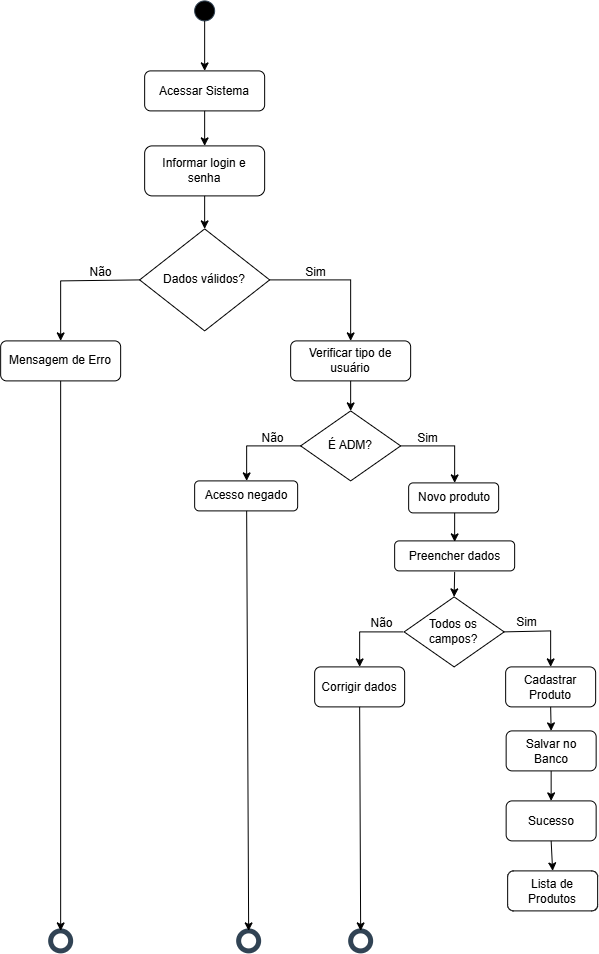

The diagram above was exported from draw.io. Its source (the exported page's mxGraphModel, read from the mxfile embedded in the PNG):
<mxGraphModel dx="1873" dy="1022" grid="1" gridSize="10" guides="1" tooltips="1" connect="1" arrows="1" fold="1" page="1" pageScale="1" pageWidth="827" pageHeight="1169" math="0" shadow="0">
  <root>
    <mxCell id="WIyWlLk6GJQsqaUBKTNV-0" />
    <mxCell id="WIyWlLk6GJQsqaUBKTNV-1" parent="WIyWlLk6GJQsqaUBKTNV-0" />
    <mxCell id="Tse-xLG4VAwvEO4XsdAh-0" parent="WIyWlLk6GJQsqaUBKTNV-1" style="ellipse;whiteSpace=wrap;html=1;shapeInside=1;aspect=fixed;fillColor=#000000;fontColor=#ffffff;strokeColor=#314354;" value="" vertex="1">
      <mxGeometry height="20" width="20" x="404" y="30" as="geometry" />
    </mxCell>
    <mxCell id="Tse-xLG4VAwvEO4XsdAh-1" parent="WIyWlLk6GJQsqaUBKTNV-1" style="rounded=1;whiteSpace=wrap;html=1;" value="" vertex="1">
      <mxGeometry height="40" width="120" x="354" y="100" as="geometry" />
    </mxCell>
    <mxCell id="Tse-xLG4VAwvEO4XsdAh-2" parent="WIyWlLk6GJQsqaUBKTNV-1" style="text;html=1;whiteSpace=wrap;strokeColor=none;fillColor=none;align=center;verticalAlign=middle;rounded=0;" value="Acessar Sistema" vertex="1">
      <mxGeometry height="30" width="130" x="349" y="106" as="geometry" />
    </mxCell>
    <mxCell id="Tse-xLG4VAwvEO4XsdAh-3" edge="1" parent="WIyWlLk6GJQsqaUBKTNV-1" source="Tse-xLG4VAwvEO4XsdAh-0" style="endArrow=classic;html=1;rounded=0;exitX=0.5;exitY=1;exitDx=0;exitDy=0;entryX=0.5;entryY=0;entryDx=0;entryDy=0;" target="Tse-xLG4VAwvEO4XsdAh-1" value="">
      <mxGeometry height="50" relative="1" width="50" as="geometry">
        <mxPoint x="390" y="260" as="sourcePoint" />
        <mxPoint x="440" y="210" as="targetPoint" />
      </mxGeometry>
    </mxCell>
    <mxCell id="Tse-xLG4VAwvEO4XsdAh-4" parent="WIyWlLk6GJQsqaUBKTNV-1" style="rounded=1;whiteSpace=wrap;html=1;" value="" vertex="1">
      <mxGeometry height="50" width="120" x="354" y="175" as="geometry" />
    </mxCell>
    <mxCell id="Tse-xLG4VAwvEO4XsdAh-5" parent="WIyWlLk6GJQsqaUBKTNV-1" style="text;html=1;whiteSpace=wrap;strokeColor=none;fillColor=none;align=center;verticalAlign=middle;rounded=0;" value="Informar login e senha" vertex="1">
      <mxGeometry height="30" width="90" x="369" y="185" as="geometry" />
    </mxCell>
    <mxCell id="Tse-xLG4VAwvEO4XsdAh-6" edge="1" parent="WIyWlLk6GJQsqaUBKTNV-1" source="Tse-xLG4VAwvEO4XsdAh-1" style="endArrow=classic;html=1;rounded=0;exitX=0.5;exitY=1;exitDx=0;exitDy=0;entryX=0.5;entryY=0;entryDx=0;entryDy=0;" target="Tse-xLG4VAwvEO4XsdAh-4" value="">
      <mxGeometry height="50" relative="1" width="50" as="geometry">
        <mxPoint x="410" y="60" as="sourcePoint" />
        <mxPoint x="410" y="110" as="targetPoint" />
      </mxGeometry>
    </mxCell>
    <mxCell id="Tse-xLG4VAwvEO4XsdAh-7" parent="WIyWlLk6GJQsqaUBKTNV-1" style="rhombus;whiteSpace=wrap;html=1;shapeInside=1;" value="" vertex="1">
      <mxGeometry height="102" width="130" x="349" y="258" as="geometry" />
    </mxCell>
    <mxCell id="Tse-xLG4VAwvEO4XsdAh-8" edge="1" parent="WIyWlLk6GJQsqaUBKTNV-1" source="Tse-xLG4VAwvEO4XsdAh-4" style="endArrow=classic;html=1;rounded=0;exitX=0.5;exitY=1;exitDx=0;exitDy=0;entryX=0.5;entryY=0;entryDx=0;entryDy=0;" target="Tse-xLG4VAwvEO4XsdAh-7" value="">
      <mxGeometry height="50" relative="1" width="50" as="geometry">
        <mxPoint x="410" y="160" as="sourcePoint" />
        <mxPoint x="410" y="195" as="targetPoint" />
      </mxGeometry>
    </mxCell>
    <mxCell id="Tse-xLG4VAwvEO4XsdAh-9" parent="WIyWlLk6GJQsqaUBKTNV-1" style="text;html=1;whiteSpace=wrap;strokeColor=none;fillColor=none;align=center;verticalAlign=middle;rounded=0;" value="Dados válidos?" vertex="1">
      <mxGeometry height="30" width="90" x="369" y="294" as="geometry" />
    </mxCell>
    <mxCell id="Tse-xLG4VAwvEO4XsdAh-11" parent="WIyWlLk6GJQsqaUBKTNV-1" style="rounded=1;whiteSpace=wrap;html=1;" value="" vertex="1">
      <mxGeometry height="40" width="120" x="500" y="370" as="geometry" />
    </mxCell>
    <mxCell id="Tse-xLG4VAwvEO4XsdAh-12" parent="WIyWlLk6GJQsqaUBKTNV-1" style="text;html=1;whiteSpace=wrap;strokeColor=none;fillColor=none;align=center;verticalAlign=middle;rounded=0;" value="Verificar tipo de usuário" vertex="1">
      <mxGeometry height="30" width="120" x="500" y="375" as="geometry" />
    </mxCell>
    <mxCell id="Tse-xLG4VAwvEO4XsdAh-13" edge="1" parent="WIyWlLk6GJQsqaUBKTNV-1" source="Tse-xLG4VAwvEO4XsdAh-7" style="endArrow=classic;html=1;rounded=0;exitX=1;exitY=0.5;exitDx=0;exitDy=0;entryX=0.5;entryY=0;entryDx=0;entryDy=0;" target="Tse-xLG4VAwvEO4XsdAh-11" value="">
      <mxGeometry height="50" relative="1" width="50" as="geometry">
        <Array as="points">
          <mxPoint x="560" y="309" />
        </Array>
        <mxPoint x="390" y="290" as="sourcePoint" />
        <mxPoint x="440" y="240" as="targetPoint" />
      </mxGeometry>
    </mxCell>
    <mxCell id="Tse-xLG4VAwvEO4XsdAh-16" parent="WIyWlLk6GJQsqaUBKTNV-1" style="text;html=1;whiteSpace=wrap;strokeColor=none;fillColor=none;align=center;verticalAlign=middle;rounded=0;" value="Sim" vertex="1">
      <mxGeometry height="30" width="39" x="506" y="287" as="geometry" />
    </mxCell>
    <mxCell id="Tse-xLG4VAwvEO4XsdAh-18" parent="WIyWlLk6GJQsqaUBKTNV-1" style="rounded=1;whiteSpace=wrap;html=1;" value="" vertex="1">
      <mxGeometry height="40" width="120" x="210" y="370" as="geometry" />
    </mxCell>
    <mxCell id="Tse-xLG4VAwvEO4XsdAh-19" parent="WIyWlLk6GJQsqaUBKTNV-1" style="text;html=1;whiteSpace=wrap;strokeColor=none;fillColor=none;align=center;verticalAlign=middle;rounded=0;" value="Mensagem de Erro" vertex="1">
      <mxGeometry height="30" width="120" x="210" y="375" as="geometry" />
    </mxCell>
    <mxCell id="Tse-xLG4VAwvEO4XsdAh-20" edge="1" parent="WIyWlLk6GJQsqaUBKTNV-1" source="Tse-xLG4VAwvEO4XsdAh-7" style="endArrow=classic;html=1;rounded=0;exitX=0;exitY=0.5;exitDx=0;exitDy=0;entryX=0.5;entryY=0;entryDx=0;entryDy=0;" target="Tse-xLG4VAwvEO4XsdAh-18" value="">
      <mxGeometry height="50" relative="1" width="50" as="geometry">
        <Array as="points">
          <mxPoint x="270" y="310" />
        </Array>
        <mxPoint x="390" y="300" as="sourcePoint" />
        <mxPoint x="440" y="250" as="targetPoint" />
      </mxGeometry>
    </mxCell>
    <mxCell id="Tse-xLG4VAwvEO4XsdAh-21" parent="WIyWlLk6GJQsqaUBKTNV-1" style="text;html=1;whiteSpace=wrap;strokeColor=none;fillColor=none;align=center;verticalAlign=middle;rounded=0;" value="Não" vertex="1">
      <mxGeometry height="30" width="39" x="291" y="287" as="geometry" />
    </mxCell>
    <mxCell id="Tse-xLG4VAwvEO4XsdAh-22" parent="WIyWlLk6GJQsqaUBKTNV-1" style="rhombus;whiteSpace=wrap;html=1;shapeInside=1;" value="" vertex="1">
      <mxGeometry height="70" width="100" x="510" y="440" as="geometry" />
    </mxCell>
    <mxCell id="Tse-xLG4VAwvEO4XsdAh-23" parent="WIyWlLk6GJQsqaUBKTNV-1" style="text;html=1;whiteSpace=wrap;strokeColor=none;fillColor=none;align=center;verticalAlign=middle;rounded=0;" value="É ADM?" vertex="1">
      <mxGeometry height="30" width="100" x="510" y="460" as="geometry" />
    </mxCell>
    <mxCell id="Tse-xLG4VAwvEO4XsdAh-24" edge="1" parent="WIyWlLk6GJQsqaUBKTNV-1" source="Tse-xLG4VAwvEO4XsdAh-11" style="endArrow=classic;html=1;rounded=0;exitX=0.5;exitY=1;exitDx=0;exitDy=0;entryX=0.5;entryY=0;entryDx=0;entryDy=0;" target="Tse-xLG4VAwvEO4XsdAh-22" value="">
      <mxGeometry height="50" relative="1" width="50" as="geometry">
        <mxPoint x="410" y="250" as="sourcePoint" />
        <mxPoint x="410" y="283" as="targetPoint" />
      </mxGeometry>
    </mxCell>
    <mxCell id="Tse-xLG4VAwvEO4XsdAh-25" parent="WIyWlLk6GJQsqaUBKTNV-1" style="rounded=1;whiteSpace=wrap;html=1;" value="" vertex="1">
      <mxGeometry height="30" width="90" x="618" y="512" as="geometry" />
    </mxCell>
    <mxCell id="Tse-xLG4VAwvEO4XsdAh-26" parent="WIyWlLk6GJQsqaUBKTNV-1" style="text;html=1;whiteSpace=wrap;strokeColor=none;fillColor=none;align=center;verticalAlign=middle;rounded=0;" value="Novo produto" vertex="1">
      <mxGeometry height="30" width="76" x="626" y="512" as="geometry" />
    </mxCell>
    <mxCell id="Tse-xLG4VAwvEO4XsdAh-27" parent="WIyWlLk6GJQsqaUBKTNV-1" style="rounded=1;whiteSpace=wrap;html=1;" value="" vertex="1">
      <mxGeometry height="30" width="103" x="404" y="510" as="geometry" />
    </mxCell>
    <mxCell id="Tse-xLG4VAwvEO4XsdAh-28" parent="WIyWlLk6GJQsqaUBKTNV-1" style="text;html=1;whiteSpace=wrap;strokeColor=none;fillColor=none;align=center;verticalAlign=middle;rounded=0;" value="Acesso negado" vertex="1">
      <mxGeometry height="30" width="90" x="411" y="510" as="geometry" />
    </mxCell>
    <mxCell id="Tse-xLG4VAwvEO4XsdAh-30" edge="1" parent="WIyWlLk6GJQsqaUBKTNV-1" source="Tse-xLG4VAwvEO4XsdAh-23" style="endArrow=classic;html=1;rounded=0;exitX=0;exitY=0.5;exitDx=0;exitDy=0;entryX=0.5;entryY=0;entryDx=0;entryDy=0;" target="Tse-xLG4VAwvEO4XsdAh-28" value="">
      <mxGeometry height="50" relative="1" width="50" as="geometry">
        <Array as="points">
          <mxPoint x="456" y="475" />
        </Array>
        <mxPoint x="390" y="500" as="sourcePoint" />
        <mxPoint x="440" y="450" as="targetPoint" />
      </mxGeometry>
    </mxCell>
    <mxCell id="Tse-xLG4VAwvEO4XsdAh-32" edge="1" parent="WIyWlLk6GJQsqaUBKTNV-1" source="Tse-xLG4VAwvEO4XsdAh-23" style="endArrow=classic;html=1;rounded=0;exitX=1;exitY=0.5;exitDx=0;exitDy=0;entryX=0.5;entryY=0;entryDx=0;entryDy=0;" target="Tse-xLG4VAwvEO4XsdAh-26" value="">
      <mxGeometry height="50" relative="1" width="50" as="geometry">
        <Array as="points">
          <mxPoint x="664" y="475" />
        </Array>
        <mxPoint x="390" y="500" as="sourcePoint" />
        <mxPoint x="440" y="450" as="targetPoint" />
      </mxGeometry>
    </mxCell>
    <mxCell id="Tse-xLG4VAwvEO4XsdAh-33" parent="WIyWlLk6GJQsqaUBKTNV-1" style="text;html=1;whiteSpace=wrap;strokeColor=none;fillColor=none;align=center;verticalAlign=middle;rounded=0;" value="Sim" vertex="1">
      <mxGeometry height="30" width="39" x="618" y="453" as="geometry" />
    </mxCell>
    <mxCell id="Tse-xLG4VAwvEO4XsdAh-34" parent="WIyWlLk6GJQsqaUBKTNV-1" style="text;html=1;whiteSpace=wrap;strokeColor=none;fillColor=none;align=center;verticalAlign=middle;rounded=0;" value="Não" vertex="1">
      <mxGeometry height="30" width="39" x="463" y="453" as="geometry" />
    </mxCell>
    <mxCell id="Tse-xLG4VAwvEO4XsdAh-35" parent="WIyWlLk6GJQsqaUBKTNV-1" style="rounded=1;whiteSpace=wrap;html=1;" value="" vertex="1">
      <mxGeometry height="30" width="120" x="604" y="570" as="geometry" />
    </mxCell>
    <mxCell id="Tse-xLG4VAwvEO4XsdAh-36" parent="WIyWlLk6GJQsqaUBKTNV-1" style="text;html=1;whiteSpace=wrap;strokeColor=none;fillColor=none;align=center;verticalAlign=middle;rounded=0;" value="Preencher dados" vertex="1">
      <mxGeometry height="30" width="103" x="612.5" y="571" as="geometry" />
    </mxCell>
    <mxCell id="Tse-xLG4VAwvEO4XsdAh-37" parent="WIyWlLk6GJQsqaUBKTNV-1" style="rhombus;whiteSpace=wrap;html=1;shapeInside=1;" value="" vertex="1">
      <mxGeometry height="70" width="100" x="613.5" y="626" as="geometry" />
    </mxCell>
    <mxCell id="Tse-xLG4VAwvEO4XsdAh-38" parent="WIyWlLk6GJQsqaUBKTNV-1" style="text;html=1;whiteSpace=wrap;strokeColor=none;fillColor=none;align=center;verticalAlign=middle;rounded=0;" value="Todos os campos?" vertex="1">
      <mxGeometry height="30" width="100" x="612.5" y="646" as="geometry" />
    </mxCell>
    <mxCell id="Tse-xLG4VAwvEO4XsdAh-39" edge="1" parent="WIyWlLk6GJQsqaUBKTNV-1" source="Tse-xLG4VAwvEO4XsdAh-26" style="endArrow=classic;html=1;rounded=0;exitX=0.5;exitY=1;exitDx=0;exitDy=0;entryX=0.5;entryY=0;entryDx=0;entryDy=0;" target="Tse-xLG4VAwvEO4XsdAh-36" value="">
      <mxGeometry height="50" relative="1" width="50" as="geometry">
        <mxPoint x="430" y="560" as="sourcePoint" />
        <mxPoint x="480" y="510" as="targetPoint" />
      </mxGeometry>
    </mxCell>
    <mxCell id="Tse-xLG4VAwvEO4XsdAh-40" edge="1" parent="WIyWlLk6GJQsqaUBKTNV-1" source="Tse-xLG4VAwvEO4XsdAh-36" style="endArrow=classic;html=1;rounded=0;exitX=0.5;exitY=1;exitDx=0;exitDy=0;entryX=0.5;entryY=0;entryDx=0;entryDy=0;" target="Tse-xLG4VAwvEO4XsdAh-37" value="">
      <mxGeometry height="50" relative="1" width="50" as="geometry">
        <mxPoint x="680" y="580" as="sourcePoint" />
        <mxPoint x="680" y="609" as="targetPoint" />
      </mxGeometry>
    </mxCell>
    <mxCell id="Tse-xLG4VAwvEO4XsdAh-41" parent="WIyWlLk6GJQsqaUBKTNV-1" style="rounded=1;whiteSpace=wrap;html=1;" value="" vertex="1">
      <mxGeometry height="40" width="90" x="715" y="696" as="geometry" />
    </mxCell>
    <mxCell id="Tse-xLG4VAwvEO4XsdAh-42" parent="WIyWlLk6GJQsqaUBKTNV-1" style="text;html=1;whiteSpace=wrap;strokeColor=none;fillColor=none;align=center;verticalAlign=middle;rounded=0;" value="Cadastrar Produto" vertex="1">
      <mxGeometry height="25" width="90" x="715" y="704" as="geometry" />
    </mxCell>
    <mxCell id="Tse-xLG4VAwvEO4XsdAh-44" parent="WIyWlLk6GJQsqaUBKTNV-1" style="rounded=1;whiteSpace=wrap;html=1;" value="" vertex="1">
      <mxGeometry height="40" width="90" x="524" y="696" as="geometry" />
    </mxCell>
    <mxCell id="Tse-xLG4VAwvEO4XsdAh-45" parent="WIyWlLk6GJQsqaUBKTNV-1" style="text;html=1;whiteSpace=wrap;strokeColor=none;fillColor=none;align=center;verticalAlign=middle;rounded=0;" value="Corrigir dados" vertex="1">
      <mxGeometry height="25" width="90" x="524" y="704" as="geometry" />
    </mxCell>
    <mxCell id="Tse-xLG4VAwvEO4XsdAh-46" parent="WIyWlLk6GJQsqaUBKTNV-1" style="rounded=1;whiteSpace=wrap;html=1;" value="" vertex="1">
      <mxGeometry height="40" width="90" x="715.5" y="760" as="geometry" />
    </mxCell>
    <mxCell id="Tse-xLG4VAwvEO4XsdAh-47" parent="WIyWlLk6GJQsqaUBKTNV-1" style="text;html=1;whiteSpace=wrap;strokeColor=none;fillColor=none;align=center;verticalAlign=middle;rounded=0;" value="Salvar no Banco" vertex="1">
      <mxGeometry height="25" width="90" x="715.5" y="768" as="geometry" />
    </mxCell>
    <mxCell id="Tse-xLG4VAwvEO4XsdAh-48" parent="WIyWlLk6GJQsqaUBKTNV-1" style="rounded=1;whiteSpace=wrap;html=1;" value="" vertex="1">
      <mxGeometry height="40" width="90" x="715.5" y="830" as="geometry" />
    </mxCell>
    <mxCell id="Tse-xLG4VAwvEO4XsdAh-49" parent="WIyWlLk6GJQsqaUBKTNV-1" style="text;html=1;whiteSpace=wrap;strokeColor=none;fillColor=none;align=center;verticalAlign=middle;rounded=0;" value="Sucesso" vertex="1">
      <mxGeometry height="25" width="90" x="715.5" y="838" as="geometry" />
    </mxCell>
    <mxCell id="Tse-xLG4VAwvEO4XsdAh-50" parent="WIyWlLk6GJQsqaUBKTNV-1" style="rounded=1;whiteSpace=wrap;html=1;" value="" vertex="1">
      <mxGeometry height="40" width="90" x="717" y="900" as="geometry" />
    </mxCell>
    <mxCell id="Tse-xLG4VAwvEO4XsdAh-51" parent="WIyWlLk6GJQsqaUBKTNV-1" style="text;html=1;whiteSpace=wrap;strokeColor=none;fillColor=none;align=center;verticalAlign=middle;rounded=0;" value="Lista de Produtos" vertex="1">
      <mxGeometry height="25" width="90" x="717" y="908" as="geometry" />
    </mxCell>
    <mxCell id="Tse-xLG4VAwvEO4XsdAh-52" parent="WIyWlLk6GJQsqaUBKTNV-1" style="ellipse;whiteSpace=wrap;html=1;shapeInside=1;aspect=fixed;fillColor=none;fontColor=#ffffff;strokeColor=#314354;fillStyle=solid;strokeWidth=5;" value="" vertex="1">
      <mxGeometry height="20" width="20" x="260" y="960" as="geometry" />
    </mxCell>
    <mxCell id="Tse-xLG4VAwvEO4XsdAh-53" parent="WIyWlLk6GJQsqaUBKTNV-1" style="ellipse;whiteSpace=wrap;html=1;shapeInside=1;aspect=fixed;fillColor=none;fontColor=#ffffff;strokeColor=#314354;fillStyle=solid;strokeWidth=5;" value="" vertex="1">
      <mxGeometry height="20" width="20" x="448" y="960" as="geometry" />
    </mxCell>
    <mxCell id="Tse-xLG4VAwvEO4XsdAh-54" parent="WIyWlLk6GJQsqaUBKTNV-1" style="ellipse;whiteSpace=wrap;html=1;shapeInside=1;aspect=fixed;fillColor=none;fontColor=#ffffff;strokeColor=#314354;fillStyle=solid;strokeWidth=5;" value="" vertex="1">
      <mxGeometry height="20" width="20" x="560" y="960" as="geometry" />
    </mxCell>
    <mxCell id="Tse-xLG4VAwvEO4XsdAh-55" edge="1" parent="WIyWlLk6GJQsqaUBKTNV-1" source="Tse-xLG4VAwvEO4XsdAh-18" style="endArrow=classic;html=1;rounded=0;exitX=0.5;exitY=1;exitDx=0;exitDy=0;entryX=0.5;entryY=0;entryDx=0;entryDy=0;" target="Tse-xLG4VAwvEO4XsdAh-52" value="">
      <mxGeometry height="50" relative="1" width="50" as="geometry">
        <mxPoint x="440" y="650" as="sourcePoint" />
        <mxPoint x="490" y="600" as="targetPoint" />
      </mxGeometry>
    </mxCell>
    <mxCell id="Tse-xLG4VAwvEO4XsdAh-56" edge="1" parent="WIyWlLk6GJQsqaUBKTNV-1" source="Tse-xLG4VAwvEO4XsdAh-28" style="endArrow=classic;html=1;rounded=0;exitX=0.5;exitY=1;exitDx=0;exitDy=0;entryX=0.5;entryY=0;entryDx=0;entryDy=0;" target="Tse-xLG4VAwvEO4XsdAh-53" value="">
      <mxGeometry height="50" relative="1" width="50" as="geometry">
        <mxPoint x="440" y="670" as="sourcePoint" />
        <mxPoint x="490" y="620" as="targetPoint" />
      </mxGeometry>
    </mxCell>
    <mxCell id="Tse-xLG4VAwvEO4XsdAh-57" edge="1" parent="WIyWlLk6GJQsqaUBKTNV-1" source="Tse-xLG4VAwvEO4XsdAh-38" style="endArrow=classic;html=1;rounded=0;exitX=0;exitY=0.5;exitDx=0;exitDy=0;entryX=0.5;entryY=0;entryDx=0;entryDy=0;" target="Tse-xLG4VAwvEO4XsdAh-44" value="">
      <mxGeometry height="50" relative="1" width="50" as="geometry">
        <Array as="points">
          <mxPoint x="569" y="661" />
        </Array>
        <mxPoint x="440" y="670" as="sourcePoint" />
        <mxPoint x="490" y="620" as="targetPoint" />
      </mxGeometry>
    </mxCell>
    <mxCell id="Tse-xLG4VAwvEO4XsdAh-58" edge="1" parent="WIyWlLk6GJQsqaUBKTNV-1" source="Tse-xLG4VAwvEO4XsdAh-38" style="endArrow=classic;html=1;rounded=0;exitX=1;exitY=0.5;exitDx=0;exitDy=0;entryX=0.5;entryY=0;entryDx=0;entryDy=0;" target="Tse-xLG4VAwvEO4XsdAh-41" value="">
      <mxGeometry height="50" relative="1" width="50" as="geometry">
        <Array as="points">
          <mxPoint x="760" y="660" />
        </Array>
        <mxPoint x="440" y="670" as="sourcePoint" />
        <mxPoint x="490" y="620" as="targetPoint" />
      </mxGeometry>
    </mxCell>
    <mxCell id="Tse-xLG4VAwvEO4XsdAh-59" parent="WIyWlLk6GJQsqaUBKTNV-1" style="text;html=1;whiteSpace=wrap;strokeColor=none;fillColor=none;align=center;verticalAlign=middle;rounded=0;" value="Sim" vertex="1">
      <mxGeometry height="30" width="39" x="717" y="637" as="geometry" />
    </mxCell>
    <mxCell id="Tse-xLG4VAwvEO4XsdAh-60" parent="WIyWlLk6GJQsqaUBKTNV-1" style="text;html=1;whiteSpace=wrap;strokeColor=none;fillColor=none;align=center;verticalAlign=middle;rounded=0;" value="Não" vertex="1">
      <mxGeometry height="30" width="39" x="571.5" y="638" as="geometry" />
    </mxCell>
    <mxCell id="Tse-xLG4VAwvEO4XsdAh-62" edge="1" parent="WIyWlLk6GJQsqaUBKTNV-1" source="Tse-xLG4VAwvEO4XsdAh-41" style="endArrow=classic;html=1;rounded=0;exitX=0.5;exitY=1;exitDx=0;exitDy=0;entryX=0.5;entryY=0;entryDx=0;entryDy=0;" target="Tse-xLG4VAwvEO4XsdAh-46" value="">
      <mxGeometry height="50" relative="1" width="50" as="geometry">
        <mxPoint x="440" y="670" as="sourcePoint" />
        <mxPoint x="490" y="620" as="targetPoint" />
      </mxGeometry>
    </mxCell>
    <mxCell id="Tse-xLG4VAwvEO4XsdAh-65" edge="1" parent="WIyWlLk6GJQsqaUBKTNV-1" source="Tse-xLG4VAwvEO4XsdAh-46" style="endArrow=classic;html=1;rounded=0;exitX=0.5;exitY=1;exitDx=0;exitDy=0;entryX=0.5;entryY=0;entryDx=0;entryDy=0;" target="Tse-xLG4VAwvEO4XsdAh-48" value="">
      <mxGeometry height="50" relative="1" width="50" as="geometry">
        <mxPoint x="440" y="670" as="sourcePoint" />
        <mxPoint x="490" y="620" as="targetPoint" />
      </mxGeometry>
    </mxCell>
    <mxCell id="Tse-xLG4VAwvEO4XsdAh-66" edge="1" parent="WIyWlLk6GJQsqaUBKTNV-1" source="Tse-xLG4VAwvEO4XsdAh-48" style="endArrow=classic;html=1;rounded=0;exitX=0.5;exitY=1;exitDx=0;exitDy=0;entryX=0.5;entryY=0;entryDx=0;entryDy=0;" target="Tse-xLG4VAwvEO4XsdAh-50" value="">
      <mxGeometry height="50" relative="1" width="50" as="geometry">
        <mxPoint x="440" y="670" as="sourcePoint" />
        <mxPoint x="490" y="620" as="targetPoint" />
      </mxGeometry>
    </mxCell>
    <mxCell id="Tse-xLG4VAwvEO4XsdAh-68" edge="1" parent="WIyWlLk6GJQsqaUBKTNV-1" source="Tse-xLG4VAwvEO4XsdAh-44" style="endArrow=classic;html=1;rounded=0;exitX=0.5;exitY=1;exitDx=0;exitDy=0;entryX=0.5;entryY=0;entryDx=0;entryDy=0;" target="Tse-xLG4VAwvEO4XsdAh-54" value="">
      <mxGeometry height="50" relative="1" width="50" as="geometry">
        <mxPoint x="440" y="670" as="sourcePoint" />
        <mxPoint x="490" y="620" as="targetPoint" />
      </mxGeometry>
    </mxCell>
  </root>
</mxGraphModel>